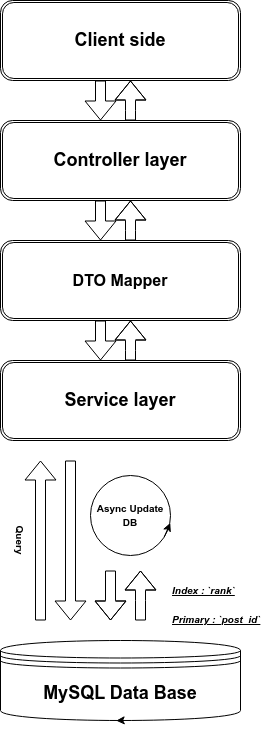

The diagram above was exported from draw.io. Its source (the exported page's mxGraphModel, read from the mxfile embedded in the PNG):
<mxGraphModel dx="1242" dy="1175" grid="1" gridSize="10" guides="1" tooltips="1" connect="1" arrows="1" fold="1" page="1" pageScale="1" pageWidth="827" pageHeight="1169" math="0" shadow="0">
  <root>
    <mxCell id="0" />
    <mxCell id="1" parent="0" />
    <mxCell id="4" value="&lt;b&gt;&lt;font style=&quot;font-size: 18px;&quot;&gt;Service layer&lt;/font&gt;&lt;/b&gt;" style="shape=ext;double=1;rounded=1;whiteSpace=wrap;html=1;" vertex="1" parent="1">
      <mxGeometry x="250" y="500" width="240" height="80" as="geometry" />
    </mxCell>
    <mxCell id="7" value="&lt;font size=&quot;3&quot;&gt;&lt;b&gt;DTO Mapper&lt;/b&gt;&lt;/font&gt;" style="shape=ext;double=1;rounded=1;whiteSpace=wrap;html=1;" vertex="1" parent="1">
      <mxGeometry x="250" y="380" width="240" height="80" as="geometry" />
    </mxCell>
    <mxCell id="8" value="&lt;b&gt;&lt;font style=&quot;font-size: 18px;&quot;&gt;Controller layer&lt;/font&gt;&lt;/b&gt;" style="shape=ext;double=1;rounded=1;whiteSpace=wrap;html=1;" vertex="1" parent="1">
      <mxGeometry x="250" y="260" width="240" height="80" as="geometry" />
    </mxCell>
    <mxCell id="9" value="&lt;b style=&quot;&quot;&gt;&lt;font style=&quot;font-size: 18px;&quot;&gt;Client side&lt;/font&gt;&lt;/b&gt;" style="shape=ext;double=1;rounded=1;whiteSpace=wrap;html=1;" vertex="1" parent="1">
      <mxGeometry x="250" y="140" width="240" height="80" as="geometry" />
    </mxCell>
    <mxCell id="13" value="" style="shape=flexArrow;endArrow=classic;html=1;" edge="1" parent="1">
      <mxGeometry width="50" height="50" relative="1" as="geometry">
        <mxPoint x="290" y="760" as="sourcePoint" />
        <mxPoint x="290" y="600" as="targetPoint" />
        <Array as="points" />
      </mxGeometry>
    </mxCell>
    <mxCell id="14" value="" style="shape=flexArrow;endArrow=classic;html=1;" edge="1" parent="1">
      <mxGeometry width="50" height="50" relative="1" as="geometry">
        <mxPoint x="390" y="760" as="sourcePoint" />
        <mxPoint x="390" y="710" as="targetPoint" />
        <Array as="points">
          <mxPoint x="390" y="740" />
          <mxPoint x="390" y="730" />
        </Array>
      </mxGeometry>
    </mxCell>
    <mxCell id="16" value="" style="shape=flexArrow;endArrow=classic;html=1;" edge="1" parent="1">
      <mxGeometry width="50" height="50" relative="1" as="geometry">
        <mxPoint x="360" y="710" as="sourcePoint" />
        <mxPoint x="360" y="760" as="targetPoint" />
        <Array as="points">
          <mxPoint x="360" y="710" />
          <mxPoint x="359.9999999999999" y="740" />
        </Array>
      </mxGeometry>
    </mxCell>
    <mxCell id="17" value="" style="shape=flexArrow;endArrow=classic;html=1;" edge="1" parent="1">
      <mxGeometry width="50" height="50" relative="1" as="geometry">
        <mxPoint x="320" y="600" as="sourcePoint" />
        <mxPoint x="320" y="760" as="targetPoint" />
        <Array as="points" />
      </mxGeometry>
    </mxCell>
    <mxCell id="18" value="&lt;b&gt;&lt;font style=&quot;font-size: 18px;&quot;&gt;MySQL Data Base&lt;/font&gt;&lt;/b&gt;" style="shape=datastore;whiteSpace=wrap;html=1;" vertex="1" parent="1">
      <mxGeometry x="250" y="780" width="240" height="80" as="geometry" />
    </mxCell>
    <mxCell id="23" value="&lt;font style=&quot;font-size: 10px;&quot;&gt;&lt;b&gt;Async Update&lt;br&gt;DB&lt;br&gt;&lt;/b&gt;&lt;/font&gt;" style="ellipse;whiteSpace=wrap;html=1;aspect=fixed;fontSize=11;" vertex="1" parent="1">
      <mxGeometry x="340" y="615" width="80" height="80" as="geometry" />
    </mxCell>
    <mxCell id="25" value="" style="endArrow=classic;html=1;fontSize=11;exitX=0.921;exitY=0.771;exitDx=0;exitDy=0;exitPerimeter=0;entryX=0.997;entryY=0.593;entryDx=0;entryDy=0;entryPerimeter=0;" edge="1" parent="1" source="23" target="23">
      <mxGeometry width="50" height="50" relative="1" as="geometry">
        <mxPoint x="450" y="675" as="sourcePoint" />
        <mxPoint x="460" y="665" as="targetPoint" />
      </mxGeometry>
    </mxCell>
    <mxCell id="26" style="edgeStyle=none;html=1;exitX=0.5;exitY=1;exitDx=0;exitDy=0;entryX=0.482;entryY=1.002;entryDx=0;entryDy=0;entryPerimeter=0;fontSize=10;" edge="1" parent="1" source="18" target="18">
      <mxGeometry relative="1" as="geometry" />
    </mxCell>
    <mxCell id="27" value="&lt;b&gt;Query&lt;/b&gt;" style="text;html=1;strokeColor=none;fillColor=none;align=center;verticalAlign=middle;whiteSpace=wrap;rounded=0;fontSize=10;rotation=90;" vertex="1" parent="1">
      <mxGeometry x="240" y="665" width="60" height="30" as="geometry" />
    </mxCell>
    <mxCell id="30" value="&lt;font style=&quot;font-size: 10px;&quot;&gt;&lt;i&gt;&lt;u&gt;Index : `rank`&lt;br&gt;&lt;/u&gt;&lt;/i&gt;&lt;u&gt;&lt;i&gt;Primary : `post_id`&lt;/i&gt;&lt;/u&gt;&lt;/font&gt;" style="text;strokeColor=none;fillColor=none;html=1;fontSize=24;fontStyle=1;verticalAlign=middle;align=left;" vertex="1" parent="1">
      <mxGeometry x="420" y="720" width="100" height="40" as="geometry" />
    </mxCell>
    <mxCell id="31" value="" style="shape=flexArrow;endArrow=classic;html=1;" edge="1" parent="1">
      <mxGeometry width="50" height="50" relative="1" as="geometry">
        <mxPoint x="380" y="500" as="sourcePoint" />
        <mxPoint x="380.00000000000017" y="460" as="targetPoint" />
        <Array as="points">
          <mxPoint x="380.00000000000017" y="490" />
          <mxPoint x="380.00000000000017" y="480" />
        </Array>
      </mxGeometry>
    </mxCell>
    <mxCell id="37" value="" style="shape=flexArrow;endArrow=classic;html=1;fontSize=10;" edge="1" parent="1">
      <mxGeometry width="50" height="50" relative="1" as="geometry">
        <mxPoint x="350" y="460" as="sourcePoint" />
        <mxPoint x="350" y="500" as="targetPoint" />
      </mxGeometry>
    </mxCell>
    <mxCell id="39" value="" style="shape=flexArrow;endArrow=classic;html=1;" edge="1" parent="1">
      <mxGeometry width="50" height="50" relative="1" as="geometry">
        <mxPoint x="380" y="380" as="sourcePoint" />
        <mxPoint x="380.0000000000002" y="340" as="targetPoint" />
        <Array as="points">
          <mxPoint x="380.00000000000017" y="370" />
          <mxPoint x="380.00000000000017" y="360" />
        </Array>
      </mxGeometry>
    </mxCell>
    <mxCell id="40" value="" style="shape=flexArrow;endArrow=classic;html=1;fontSize=10;" edge="1" parent="1">
      <mxGeometry width="50" height="50" relative="1" as="geometry">
        <mxPoint x="350" y="340" as="sourcePoint" />
        <mxPoint x="350" y="380" as="targetPoint" />
      </mxGeometry>
    </mxCell>
    <mxCell id="41" value="" style="shape=flexArrow;endArrow=classic;html=1;fontSize=10;" edge="1" parent="1">
      <mxGeometry width="50" height="50" relative="1" as="geometry">
        <mxPoint x="350" y="220" as="sourcePoint" />
        <mxPoint x="350" y="260" as="targetPoint" />
      </mxGeometry>
    </mxCell>
    <mxCell id="42" value="" style="shape=flexArrow;endArrow=classic;html=1;" edge="1" parent="1">
      <mxGeometry width="50" height="50" relative="1" as="geometry">
        <mxPoint x="380" y="260" as="sourcePoint" />
        <mxPoint x="380.0000000000002" y="220" as="targetPoint" />
        <Array as="points">
          <mxPoint x="380.00000000000017" y="250" />
          <mxPoint x="380.00000000000017" y="240" />
        </Array>
      </mxGeometry>
    </mxCell>
  </root>
</mxGraphModel>